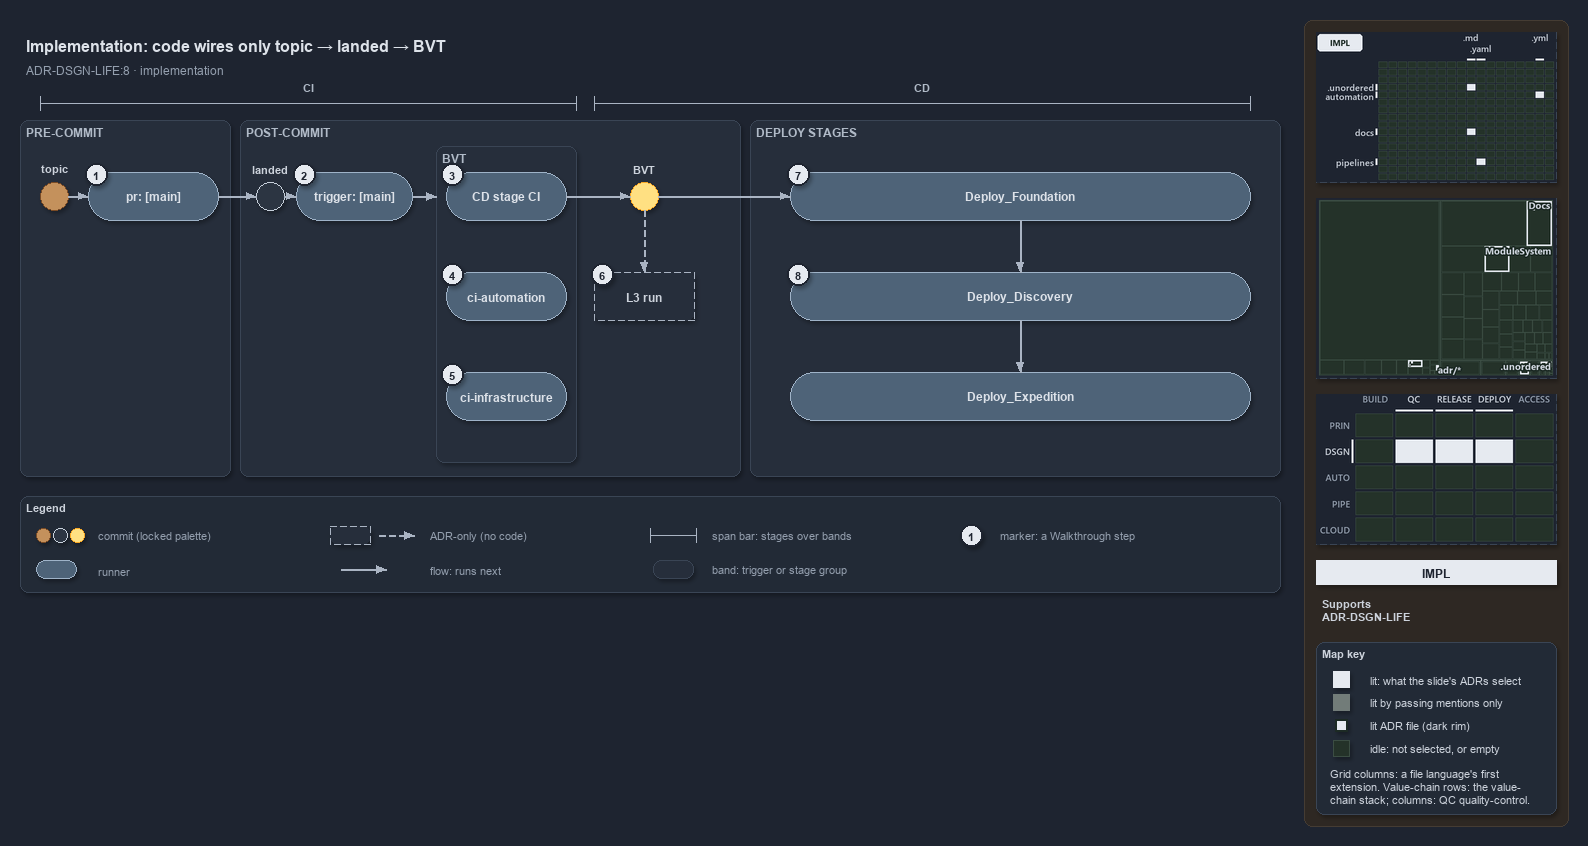

The diagram above was exported from draw.io. Its source (the exported page's mxGraphModel, read from the mxfile embedded in the PNG):
<mxGraphModel dx="1024" dy="768" grid="0" gridSize="10" guides="1" tooltips="1" connect="1" arrows="1" fold="1" page="1" pageScale="1" pageWidth="1572" pageHeight="600" background="#1E2430" math="0" shadow="1">
  <root>
    <mxCell id="0" />
    <mxCell id="1" parent="0" />
    <mxCell id="sidebar-bg" value="" style="rounded=1;arcSize=2;html=1;fillColor=#2E2823;strokeColor=#453C33;shadow=0;" vertex="1" parent="1">
      <mxGeometry x="1304" y="4" width="264" height="806" as="geometry" />
    </mxCell>
    <mxCell id="title" value="Implementation: code wires only topic &amp;#8594; landed &amp;#8594; BVT" style="text;html=1;align=left;verticalAlign=middle;fontSize=16;fontStyle=1;fontColor=#DDE2E9;" vertex="1" parent="1">
      <mxGeometry x="20" y="14" width="1260" height="30" as="geometry" />
    </mxCell>
    <mxCell id="subtitle" value="ADR-DSGN-LIFE:8 &amp;#183; implementation" style="text;html=1;align=left;verticalAlign=middle;fontSize=12;fontColor=#949FAE;" vertex="1" parent="1">
      <mxGeometry x="20" y="44" width="1240" height="20" as="geometry" />
    </mxCell>
    <mxCell id="span-ci" value="" style="shape=crossbar;whiteSpace=wrap;html=1;rounded=1;fillColor=none;strokeColor=#AAB4C3;strokeWidth=1.5;" vertex="1" parent="1">
      <mxGeometry x="40" y="80" width="536" height="14" as="geometry" />
    </mxCell>
    <mxCell id="span-ci-label" value="CI" style="text;html=1;align=center;verticalAlign=middle;fontSize=11;fontStyle=1;fontColor=#B0BAC7;labelBackgroundColor=#262E3B;" vertex="1" parent="1">
      <mxGeometry x="273" y="62" width="70" height="16" as="geometry" />
    </mxCell>
    <mxCell id="span-cd" value="" style="shape=crossbar;whiteSpace=wrap;html=1;rounded=1;fillColor=none;strokeColor=#AAB4C3;strokeWidth=1.5;" vertex="1" parent="1">
      <mxGeometry x="594" y="80" width="656" height="14" as="geometry" />
    </mxCell>
    <mxCell id="span-cd-label" value="CD" style="text;html=1;align=center;verticalAlign=middle;fontSize=11;fontStyle=1;fontColor=#B0BAC7;labelBackgroundColor=#262E3B;" vertex="1" parent="1">
      <mxGeometry x="887" y="62" width="70" height="16" as="geometry" />
    </mxCell>
    <mxCell id="band-pre" value="PRE-COMMIT" style="rounded=1;html=1;arcSize=3;fillColor=#262E3B;strokeColor=#3A4555;verticalAlign=top;align=left;spacingLeft=8;fontStyle=1;fontSize=12;fontColor=#B0BAC7;" vertex="1" parent="1">
      <mxGeometry x="20" y="104" width="210" height="356" as="geometry" />
    </mxCell>
    <mxCell id="band-post" value="POST-COMMIT" style="rounded=1;html=1;arcSize=3;fillColor=#262E3B;strokeColor=#3A4555;verticalAlign=top;align=left;spacingLeft=8;fontStyle=1;fontSize=12;fontColor=#B0BAC7;" vertex="1" parent="1">
      <mxGeometry x="240" y="104" width="500" height="356" as="geometry" />
    </mxCell>
    <mxCell id="band-deploy" value="DEPLOY STAGES" style="rounded=1;html=1;arcSize=3;fillColor=#262E3B;strokeColor=#3A4555;verticalAlign=top;align=left;spacingLeft=8;fontStyle=1;fontSize=12;fontColor=#B0BAC7;" vertex="1" parent="1">
      <mxGeometry x="750" y="104" width="530" height="356" as="geometry" />
    </mxCell>
    <mxCell id="band-bvt" value="BVT" style="rounded=1;html=1;arcSize=3;fillColor=#262E3B;strokeColor=#3A4555;verticalAlign=top;align=left;spacingLeft=8;fontStyle=1;fontSize=12;fontColor=#B0BAC7;" vertex="1" parent="1">
      <mxGeometry x="436" y="130" width="140" height="316" as="geometry" />
    </mxCell>
    <mxCell id="dot-topic" value="" style="ellipse;html=1;fillColor=#C4915C;strokeColor=#7A4B25;strokeWidth=1.5;fontStyle=1;fontSize=11;fontColor=#CDD3DC;" vertex="1" parent="1">
      <mxGeometry x="40" y="166" width="28" height="28" as="geometry" />
    </mxCell>
    <mxCell id="dot-topic-name" value="topic" style="text;html=1;align=center;verticalAlign=middle;fontSize=11;fontStyle=1;fontColor=#CDD3DC;" vertex="1" parent="1">
      <mxGeometry x="24" y="144" width="60" height="16" as="geometry" />
    </mxCell>
    <mxCell id="run-pr" value="&lt;b&gt;pr: [main]&lt;/b&gt;" style="rounded=1;arcSize=50;whiteSpace=wrap;html=1;fillColor=#4E6378;strokeColor=#9FB3C8;fontColor=#DDE2E9;fontSize=12;" vertex="1" parent="1">
      <mxGeometry x="88" y="156" width="130" height="48" as="geometry" />
    </mxCell>
    <mxCell id="dot-landed" value="" style="ellipse;html=1;fillColor=#2C3542;strokeColor=#C7D0DB;strokeWidth=1.5;fontStyle=1;fontSize=11;fontColor=#CDD3DC;" vertex="1" parent="1">
      <mxGeometry x="256" y="166" width="28" height="28" as="geometry" />
    </mxCell>
    <mxCell id="dot-landed-name" value="landed" style="text;html=1;align=center;verticalAlign=middle;fontSize=11;fontStyle=1;fontColor=#CDD3DC;" vertex="1" parent="1">
      <mxGeometry x="235" y="144" width="70" height="16" as="geometry" />
    </mxCell>
    <mxCell id="run-trigger" value="&lt;b&gt;trigger: [main]&lt;/b&gt;" style="rounded=1;arcSize=50;whiteSpace=wrap;html=1;fillColor=#4E6378;strokeColor=#9FB3C8;fontColor=#DDE2E9;fontSize=12;" vertex="1" parent="1">
      <mxGeometry x="296" y="156" width="116" height="48" as="geometry" />
    </mxCell>
    <mxCell id="run-cdci" value="&lt;b&gt;CD stage CI&lt;/b&gt;" style="rounded=1;arcSize=50;whiteSpace=wrap;html=1;fillColor=#4E6378;strokeColor=#9FB3C8;fontColor=#DDE2E9;fontSize=12;" vertex="1" parent="1">
      <mxGeometry x="446" y="156" width="120" height="48" as="geometry" />
    </mxCell>
    <mxCell id="run-ciauto" value="&lt;b&gt;ci-automation&lt;/b&gt;" style="rounded=1;arcSize=50;whiteSpace=wrap;html=1;fillColor=#4E6378;strokeColor=#9FB3C8;fontColor=#DDE2E9;fontSize=12;" vertex="1" parent="1">
      <mxGeometry x="446" y="256" width="120" height="48" as="geometry" />
    </mxCell>
    <mxCell id="run-ciinfra" value="&lt;b&gt;ci-infrastructure&lt;/b&gt;" style="rounded=1;arcSize=50;whiteSpace=wrap;html=1;fillColor=#4E6378;strokeColor=#9FB3C8;fontColor=#DDE2E9;fontSize=12;" vertex="1" parent="1">
      <mxGeometry x="446" y="356" width="120" height="48" as="geometry" />
    </mxCell>
    <mxCell id="dot-bvt" value="" style="ellipse;html=1;fillColor=#FFE082;strokeColor=#F9A825;strokeWidth=1.5;fontStyle=1;fontSize=11;fontColor=#CDD3DC;" vertex="1" parent="1">
      <mxGeometry x="630" y="166" width="28" height="28" as="geometry" />
    </mxCell>
    <mxCell id="dot-bvt-name" value="BVT" style="text;html=1;align=center;verticalAlign=middle;fontSize=11;fontStyle=1;fontColor=#CDD3DC;" vertex="1" parent="1">
      <mxGeometry x="614" y="144" width="60" height="16" as="geometry" />
    </mxCell>
    <mxCell id="adr-l3" value="&lt;b&gt;L3 run&lt;/b&gt;" style="rounded=1;arcSize=50;whiteSpace=wrap;html=1;fillColor=#262E3B;strokeColor=#AAB4C3;dashed=1;fontSize=12;" vertex="1" parent="1">
      <mxGeometry x="594" y="256" width="100" height="48" as="geometry" />
    </mxCell>
    <mxCell id="run-foundation" value="&lt;b&gt;Deploy_Foundation&lt;/b&gt;" style="rounded=1;arcSize=50;whiteSpace=wrap;html=1;fillColor=#4E6378;strokeColor=#9FB3C8;fontColor=#DDE2E9;fontSize=12;" vertex="1" parent="1">
      <mxGeometry x="790" y="156" width="460" height="48" as="geometry" />
    </mxCell>
    <mxCell id="run-discovery" value="&lt;b&gt;Deploy_Discovery&lt;/b&gt;" style="rounded=1;arcSize=50;whiteSpace=wrap;html=1;fillColor=#4E6378;strokeColor=#9FB3C8;fontColor=#DDE2E9;fontSize=12;" vertex="1" parent="1">
      <mxGeometry x="790" y="256" width="460" height="48" as="geometry" />
    </mxCell>
    <mxCell id="run-expedition" value="&lt;b&gt;Deploy_Expedition&lt;/b&gt;" style="rounded=1;arcSize=50;whiteSpace=wrap;html=1;fillColor=#4E6378;strokeColor=#9FB3C8;fontColor=#DDE2E9;fontSize=12;" vertex="1" parent="1">
      <mxGeometry x="790" y="356" width="460" height="48" as="geometry" />
    </mxCell>
    <mxCell id="edge-topic-pr" value="" style="edgeStyle=orthogonalEdgeStyle;rounded=1;html=1;fontSize=11;endArrow=block;strokeColor=#AAB4C3;fontColor=#CDD3DC;shadow=0;" edge="1" parent="1" source="dot-topic" target="run-pr">
      <mxGeometry relative="1" as="geometry" />
    </mxCell>
    <mxCell id="edge-pr-landed" value="" style="edgeStyle=orthogonalEdgeStyle;rounded=1;html=1;fontSize=11;endArrow=block;strokeColor=#AAB4C3;fontColor=#CDD3DC;shadow=0;" edge="1" parent="1" source="run-pr" target="dot-landed">
      <mxGeometry relative="1" as="geometry" />
    </mxCell>
    <mxCell id="edge-landed-trigger" value="" style="edgeStyle=orthogonalEdgeStyle;rounded=1;html=1;fontSize=11;endArrow=block;strokeColor=#AAB4C3;fontColor=#CDD3DC;shadow=0;" edge="1" parent="1" source="dot-landed" target="run-trigger">
      <mxGeometry relative="1" as="geometry" />
    </mxCell>
    <mxCell id="p-trigger-bvt-a" value="" style="text;html=1;strokeColor=none;fillColor=none;" vertex="1" parent="1">
      <mxGeometry x="412" y="180" width="1" height="1" as="geometry" />
    </mxCell>
    <mxCell id="p-trigger-bvt-b" value="" style="text;html=1;strokeColor=none;fillColor=none;" vertex="1" parent="1">
      <mxGeometry x="436" y="180" width="1" height="1" as="geometry" />
    </mxCell>
    <mxCell id="edge-trigger-bvt" value="" style="edgeStyle=orthogonalEdgeStyle;rounded=1;html=1;fontSize=11;endArrow=block;strokeColor=#AAB4C3;fontColor=#CDD3DC;shadow=0;" edge="1" parent="1" source="p-trigger-bvt-a" target="p-trigger-bvt-b">
      <mxGeometry relative="1" as="geometry" />
    </mxCell>
    <mxCell id="edge-cdci-bvt" value="" style="edgeStyle=orthogonalEdgeStyle;rounded=1;html=1;fontSize=11;endArrow=block;strokeColor=#AAB4C3;fontColor=#CDD3DC;shadow=0;" edge="1" parent="1" source="run-cdci" target="dot-bvt">
      <mxGeometry relative="1" as="geometry" />
    </mxCell>
    <mxCell id="edge-bvt-l3" value="" style="edgeStyle=orthogonalEdgeStyle;rounded=1;html=1;fontSize=11;endArrow=block;strokeColor=#AAB4C3;dashed=1;fontColor=#CDD3DC;shadow=0;" edge="1" parent="1" source="dot-bvt" target="adr-l3">
      <mxGeometry relative="1" as="geometry" />
    </mxCell>
    <mxCell id="edge-bvt-foundation" value="" style="edgeStyle=orthogonalEdgeStyle;rounded=1;html=1;fontSize=11;endArrow=block;strokeColor=#AAB4C3;fontColor=#CDD3DC;shadow=0;" edge="1" parent="1" source="dot-bvt" target="run-foundation">
      <mxGeometry relative="1" as="geometry" />
    </mxCell>
    <mxCell id="edge-foundation-discovery" value="" style="edgeStyle=orthogonalEdgeStyle;rounded=1;html=1;fontSize=11;endArrow=block;strokeColor=#AAB4C3;fontColor=#CDD3DC;shadow=0;" edge="1" parent="1" source="run-foundation" target="run-discovery">
      <mxGeometry relative="1" as="geometry" />
    </mxCell>
    <mxCell id="edge-discovery-expedition" value="" style="edgeStyle=orthogonalEdgeStyle;rounded=1;html=1;fontSize=11;endArrow=block;strokeColor=#AAB4C3;fontColor=#CDD3DC;shadow=0;" edge="1" parent="1" source="run-discovery" target="run-expedition">
      <mxGeometry relative="1" as="geometry" />
    </mxCell>
    <mxCell id="mark-1" value="1" style="ellipse;html=1;fillColor=#E6EAF0;strokeColor=#1E2430;strokeWidth=2;fontColor=#1E2430;fontStyle=1;fontSize=11;" vertex="1" parent="1">
      <mxGeometry x="85" y="147" width="22" height="22" as="geometry" />
    </mxCell>
    <mxCell id="mark-2" value="2" style="ellipse;html=1;fillColor=#E6EAF0;strokeColor=#1E2430;strokeWidth=2;fontColor=#1E2430;fontStyle=1;fontSize=11;" vertex="1" parent="1">
      <mxGeometry x="293" y="147" width="22" height="22" as="geometry" />
    </mxCell>
    <mxCell id="mark-3" value="3" style="ellipse;html=1;fillColor=#E6EAF0;strokeColor=#1E2430;strokeWidth=2;fontColor=#1E2430;fontStyle=1;fontSize=11;" vertex="1" parent="1">
      <mxGeometry x="441" y="147" width="22" height="22" as="geometry" />
    </mxCell>
    <mxCell id="mark-4" value="4" style="ellipse;html=1;fillColor=#E6EAF0;strokeColor=#1E2430;strokeWidth=2;fontColor=#1E2430;fontStyle=1;fontSize=11;" vertex="1" parent="1">
      <mxGeometry x="441" y="247" width="22" height="22" as="geometry" />
    </mxCell>
    <mxCell id="mark-5" value="5" style="ellipse;html=1;fillColor=#E6EAF0;strokeColor=#1E2430;strokeWidth=2;fontColor=#1E2430;fontStyle=1;fontSize=11;" vertex="1" parent="1">
      <mxGeometry x="441" y="347" width="22" height="22" as="geometry" />
    </mxCell>
    <mxCell id="mark-6" value="6" style="ellipse;html=1;fillColor=#E6EAF0;strokeColor=#1E2430;strokeWidth=2;fontColor=#1E2430;fontStyle=1;fontSize=11;" vertex="1" parent="1">
      <mxGeometry x="591" y="247" width="22" height="22" as="geometry" />
    </mxCell>
    <mxCell id="mark-7" value="7" style="ellipse;html=1;fillColor=#E6EAF0;strokeColor=#1E2430;strokeWidth=2;fontColor=#1E2430;fontStyle=1;fontSize=11;" vertex="1" parent="1">
      <mxGeometry x="787" y="147" width="22" height="22" as="geometry" />
    </mxCell>
    <mxCell id="mark-8" value="8" style="ellipse;html=1;fillColor=#E6EAF0;strokeColor=#1E2430;strokeWidth=2;fontColor=#1E2430;fontStyle=1;fontSize=11;" vertex="1" parent="1">
      <mxGeometry x="787" y="247" width="22" height="22" as="geometry" />
    </mxCell>
    <mxCell id="legend" value="&lt;b&gt;Legend&lt;/b&gt;" style="rounded=1;whiteSpace=wrap;html=1;arcSize=6;fillColor=#222A36;strokeColor=#3A4555;align=left;verticalAlign=top;spacing=8;fontSize=11;fontColor=#CDD3DC;" vertex="1" parent="1">
      <mxGeometry x="20" y="480" width="1260" height="96" as="geometry" />
    </mxCell>
    <mxCell id="legend-commit-0" value="" style="ellipse;html=1;fillColor=#C4915C;strokeColor=#7A4B25;strokeWidth=1.5;fontStyle=1;fontSize=11;fontColor=#CDD3DC;" vertex="1" parent="1">
      <mxGeometry x="36" y="512" width="14" height="14" as="geometry" />
    </mxCell>
    <mxCell id="legend-commit-1" value="" style="ellipse;html=1;fillColor=#2C3542;strokeColor=#C7D0DB;strokeWidth=1.5;fontStyle=1;fontSize=11;fontColor=#CDD3DC;" vertex="1" parent="1">
      <mxGeometry x="53" y="512" width="14" height="14" as="geometry" />
    </mxCell>
    <mxCell id="legend-commit-2" value="" style="ellipse;html=1;fillColor=#FFE082;strokeColor=#F9A825;strokeWidth=1.5;fontStyle=1;fontSize=11;fontColor=#CDD3DC;" vertex="1" parent="1">
      <mxGeometry x="70" y="512" width="14" height="14" as="geometry" />
    </mxCell>
    <mxCell id="legend-commit-text" value="commit (locked palette)" style="text;html=1;align=left;verticalAlign=middle;fontSize=11;fontColor=#949FAE;" vertex="1" parent="1">
      <mxGeometry x="92" y="509" width="200" height="20" as="geometry" />
    </mxCell>
    <mxCell id="legend-runner" value="" style="rounded=1;arcSize=50;whiteSpace=wrap;html=1;fillColor=#4E6378;strokeColor=#9FB3C8;fontColor=#DDE2E9;fontSize=12;" vertex="1" parent="1">
      <mxGeometry x="36" y="544" width="40" height="18" as="geometry" />
    </mxCell>
    <mxCell id="legend-runner-text" value="runner" style="text;html=1;align=left;verticalAlign=middle;fontSize=11;fontColor=#949FAE;" vertex="1" parent="1">
      <mxGeometry x="92" y="543" width="200" height="20" as="geometry" />
    </mxCell>
    <mxCell id="legend-adr" value="" style="rounded=1;arcSize=50;whiteSpace=wrap;html=1;fillColor=#262E3B;strokeColor=#AAB4C3;dashed=1;fontSize=12;" vertex="1" parent="1">
      <mxGeometry x="330" y="510" width="40" height="18" as="geometry" />
    </mxCell>
    <mxCell id="legend-adr-edge-a" value="" style="text;html=1;strokeColor=none;fillColor=none;" vertex="1" parent="1">
      <mxGeometry x="378" y="519" width="1" height="1" as="geometry" />
    </mxCell>
    <mxCell id="legend-adr-edge-b" value="" style="text;html=1;strokeColor=none;fillColor=none;" vertex="1" parent="1">
      <mxGeometry x="414" y="519" width="1" height="1" as="geometry" />
    </mxCell>
    <mxCell id="legend-adr-edge" value="" style="edgeStyle=orthogonalEdgeStyle;rounded=1;html=1;fontSize=11;endArrow=block;strokeColor=#AAB4C3;dashed=1;fontColor=#CDD3DC;shadow=0;" edge="1" parent="1" source="legend-adr-edge-a" target="legend-adr-edge-b">
      <mxGeometry relative="1" as="geometry" />
    </mxCell>
    <mxCell id="legend-adr-text" value="ADR-only (no code)" style="text;html=1;align=left;verticalAlign=middle;fontSize=11;fontColor=#949FAE;" vertex="1" parent="1">
      <mxGeometry x="424" y="509" width="200" height="20" as="geometry" />
    </mxCell>
    <mxCell id="legend-flow-a" value="" style="text;html=1;strokeColor=none;fillColor=none;" vertex="1" parent="1">
      <mxGeometry x="340" y="553" width="1" height="1" as="geometry" />
    </mxCell>
    <mxCell id="legend-flow-b" value="" style="text;html=1;strokeColor=none;fillColor=none;" vertex="1" parent="1">
      <mxGeometry x="386" y="553" width="1" height="1" as="geometry" />
    </mxCell>
    <mxCell id="legend-flow" value="" style="edgeStyle=orthogonalEdgeStyle;rounded=1;html=1;fontSize=11;endArrow=block;strokeColor=#AAB4C3;fontColor=#CDD3DC;shadow=0;" edge="1" parent="1" source="legend-flow-a" target="legend-flow-b">
      <mxGeometry relative="1" as="geometry" />
    </mxCell>
    <mxCell id="legend-flow-text" value="flow: runs next" style="text;html=1;align=left;verticalAlign=middle;fontSize=11;fontColor=#949FAE;" vertex="1" parent="1">
      <mxGeometry x="424" y="543" width="200" height="20" as="geometry" />
    </mxCell>
    <mxCell id="legend-span" value="" style="shape=crossbar;whiteSpace=wrap;html=1;rounded=1;fillColor=none;strokeColor=#AAB4C3;strokeWidth=1.5;" vertex="1" parent="1">
      <mxGeometry x="650" y="512" width="46" height="14" as="geometry" />
    </mxCell>
    <mxCell id="legend-span-text" value="span bar: stages over bands" style="text;html=1;align=left;verticalAlign=middle;fontSize=11;fontColor=#949FAE;" vertex="1" parent="1">
      <mxGeometry x="706" y="509" width="220" height="20" as="geometry" />
    </mxCell>
    <mxCell id="legend-band" value="" style="rounded=1;html=1;arcSize=3;fillColor=#262E3B;strokeColor=#3A4555;" vertex="1" parent="1">
      <mxGeometry x="653" y="544" width="40" height="18" as="geometry" />
    </mxCell>
    <mxCell id="legend-band-text" value="band: trigger or stage group" style="text;html=1;align=left;verticalAlign=middle;fontSize=11;fontColor=#949FAE;" vertex="1" parent="1">
      <mxGeometry x="706" y="543" width="220" height="20" as="geometry" />
    </mxCell>
    <mxCell id="legend-mark" value="1" style="ellipse;html=1;fillColor=#E6EAF0;strokeColor=#1E2430;strokeWidth=2;fontColor=#1E2430;fontStyle=1;fontSize=11;" vertex="1" parent="1">
      <mxGeometry x="960" y="508" width="22" height="22" as="geometry" />
    </mxCell>
    <mxCell id="legend-mark-text" value="marker: a Walkthrough step" style="text;html=1;align=left;verticalAlign=middle;fontSize=11;fontColor=#949FAE;" vertex="1" parent="1">
      <mxGeometry x="994" y="509" width="220" height="20" as="geometry" />
    </mxCell>
    <mxCell id="minimap-grid" value="" style="shape=image;html=1;imageAspect=0;aspect=fixed;verticalLabelPosition=bottom;strokeColor=#3A4555;dashed=1;fillColor=#222A36;image=data:image/png,(base64 omitted: 9840 chars);" vertex="1" parent="1">
      <mxGeometry x="1316" y="16" width="240" height="150" as="geometry" />
    </mxCell>
    <mxCell id="minimap-tree" value="" style="shape=image;html=1;imageAspect=0;aspect=fixed;verticalLabelPosition=bottom;strokeColor=#3A4555;dashed=1;fillColor=#222A36;image=data:image/png,(base64 omitted: 13768 chars);" vertex="1" parent="1">
      <mxGeometry x="1316" y="182" width="240" height="180" as="geometry" />
    </mxCell>
    <mxCell id="minimap-chain" value="" style="shape=image;html=1;imageAspect=0;aspect=fixed;verticalLabelPosition=bottom;strokeColor=#3A4555;dashed=1;fillColor=#222A36;image=data:image/png,(base64 omitted: 13568 chars);" vertex="1" parent="1">
      <mxGeometry x="1316" y="378" width="240" height="150" as="geometry" />
    </mxCell>
    <mxCell id="lens-badge" value="IMPL" style="rounded=0;whiteSpace=wrap;html=1;align=center;verticalAlign=middle;fontSize=12;fontStyle=1;fontColor=#1E2430;fillColor=#E6EAF0;strokeColor=none;" vertex="1" parent="1">
      <mxGeometry x="1316" y="544" width="240" height="24" as="geometry" />
    </mxCell>
    <mxCell id="supports" value="&lt;b&gt;Supports&lt;/b&gt;&lt;br&gt;ADR-DSGN-LIFE" style="text;html=1;whiteSpace=wrap;align=left;verticalAlign=top;fontSize=11;fontColor=#CDD3DC;" vertex="1" parent="1">
      <mxGeometry x="1316" y="576" width="240" height="38" as="geometry" />
    </mxCell>
    <mxCell id="mapkey" value="&lt;b&gt;Map key&lt;/b&gt;" style="rounded=1;arcSize=6;whiteSpace=wrap;html=1;align=left;verticalAlign=top;fontSize=11;fontColor=#CDD3DC;fillColor=#222A36;strokeColor=#3A4555;spacingLeft=8;spacingTop=2;" vertex="1" parent="1">
      <mxGeometry x="1316" y="626" width="240" height="172" as="geometry" />
    </mxCell>
    <mxCell id="mapkey-lit" value="" style="rounded=0;html=1;fillColor=#E6EAF0;strokeColor=#E6EAF0;" vertex="1" parent="1">
      <mxGeometry x="1333.0" y="655.0" width="16" height="16" as="geometry" />
    </mxCell>
    <mxCell id="mapkey-lit-text" value="lit: what the slide's ADRs select" style="text;html=1;align=left;verticalAlign=middle;fontSize=11;fontColor=#CDD3DC;" vertex="1" parent="1">
      <mxGeometry x="1364" y="653" width="184" height="20" as="geometry" />
    </mxCell>
    <mxCell id="mapkey-touched" value="" style="rounded=0;html=1;fillColor=#727C79;strokeColor=#727C79;" vertex="1" parent="1">
      <mxGeometry x="1333.0" y="678.0" width="16" height="16" as="geometry" />
    </mxCell>
    <mxCell id="mapkey-touched-text" value="lit by passing mentions only" style="text;html=1;align=left;verticalAlign=middle;fontSize=11;fontColor=#CDD3DC;" vertex="1" parent="1">
      <mxGeometry x="1364" y="676" width="184" height="20" as="geometry" />
    </mxCell>
    <mxCell id="mapkey-adr" value="" style="rounded=0;html=1;fillColor=#E6EAF0;strokeColor=#1C2A24;strokeWidth=2;" vertex="1" parent="1">
      <mxGeometry x="1335.0" y="703.0" width="12" height="12" as="geometry" />
    </mxCell>
    <mxCell id="mapkey-adr-text" value="lit ADR file (dark rim)" style="text;html=1;align=left;verticalAlign=middle;fontSize=11;fontColor=#CDD3DC;" vertex="1" parent="1">
      <mxGeometry x="1364" y="699" width="184" height="20" as="geometry" />
    </mxCell>
    <mxCell id="mapkey-idle" value="" style="rounded=0;html=1;fillColor=#243229;strokeColor=#3B4D43;" vertex="1" parent="1">
      <mxGeometry x="1333.0" y="724.0" width="16" height="16" as="geometry" />
    </mxCell>
    <mxCell id="mapkey-idle-text" value="idle: not selected, or empty" style="text;html=1;align=left;verticalAlign=middle;fontSize=11;fontColor=#CDD3DC;" vertex="1" parent="1">
      <mxGeometry x="1364" y="722" width="184" height="20" as="geometry" />
    </mxCell>
    <mxCell id="mapkey-codes" value="Grid columns: a file language's first&lt;br&gt;extension. Value-chain rows: the value-&lt;br&gt;chain stack; columns: QC quality-control." style="text;html=1;align=left;verticalAlign=top;whiteSpace=wrap;fontSize=11;fontColor=#CDD3DC;" vertex="1" parent="1">
      <mxGeometry x="1324" y="746" width="224" height="46" as="geometry" />
    </mxCell>
  </root>
</mxGraphModel>